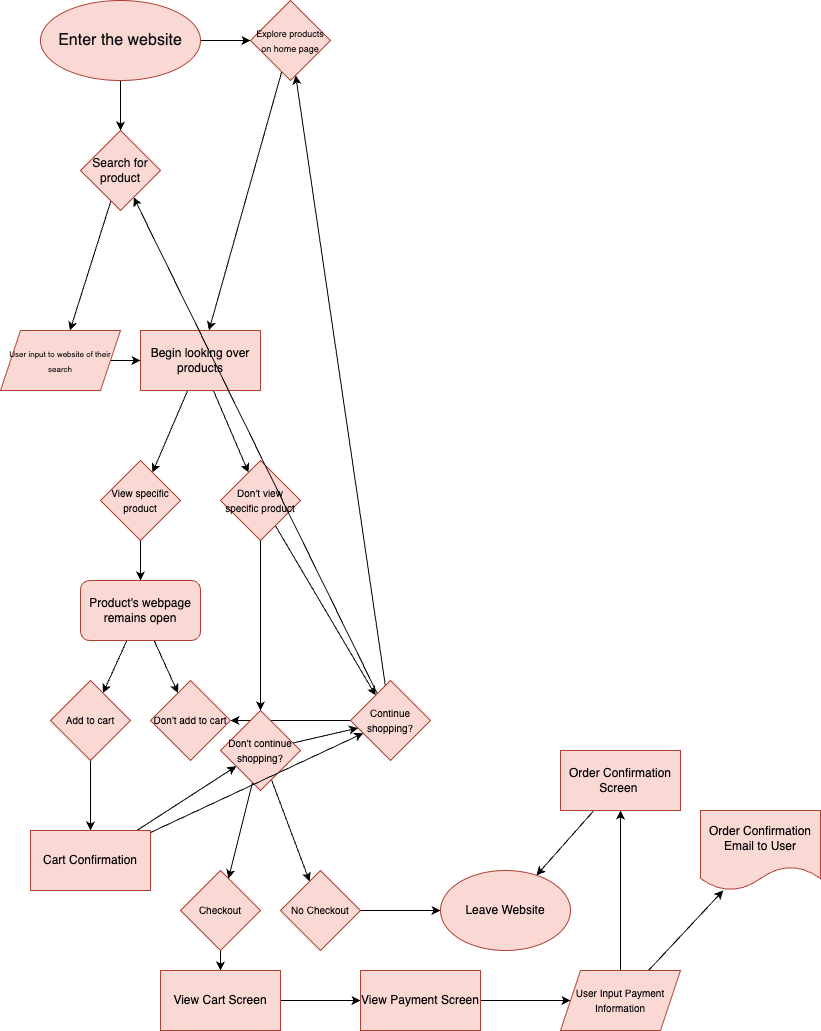

The diagram above was exported from draw.io. Its source (the exported page's mxGraphModel, read from the mxfile embedded in the PNG):
<mxGraphModel dx="785" dy="585" grid="1" gridSize="10" guides="1" tooltips="1" connect="1" arrows="1" fold="1" page="1" pageScale="1" pageWidth="850" pageHeight="1100" math="0" shadow="0">
  <root>
    <mxCell id="0" />
    <mxCell id="1" parent="0" />
    <mxCell id="10" value="" style="edgeStyle=none;html=1;fontSize=11;fontColor=#000000;" edge="1" parent="1" source="2" target="9">
      <mxGeometry relative="1" as="geometry" />
    </mxCell>
    <mxCell id="12" value="" style="edgeStyle=none;html=1;fontSize=10;fontColor=#000000;" edge="1" parent="1" source="2" target="11">
      <mxGeometry relative="1" as="geometry" />
    </mxCell>
    <mxCell id="2" value="&lt;font style=&quot;font-size: 16px;&quot; color=&quot;#0f0f0f&quot;&gt;Enter the website&lt;/font&gt;" style="ellipse;whiteSpace=wrap;html=1;fillColor=#fad9d5;strokeColor=#ae4132;" vertex="1" parent="1">
      <mxGeometry x="40" y="40" width="160" height="80" as="geometry" />
    </mxCell>
    <mxCell id="14" value="" style="edgeStyle=none;html=1;fontSize=9;fontColor=#080808;" edge="1" parent="1" source="9" target="13">
      <mxGeometry relative="1" as="geometry" />
    </mxCell>
    <mxCell id="9" value="&lt;font color=&quot;#080808&quot;&gt;Search for product&lt;/font&gt;" style="rhombus;whiteSpace=wrap;html=1;fillColor=#fad9d5;strokeColor=#ae4132;" vertex="1" parent="1">
      <mxGeometry x="80" y="170" width="80" height="80" as="geometry" />
    </mxCell>
    <mxCell id="16" value="" style="edgeStyle=none;html=1;fontSize=8;fontColor=#080808;" edge="1" parent="1" source="11" target="15">
      <mxGeometry relative="1" as="geometry" />
    </mxCell>
    <mxCell id="11" value="&lt;font style=&quot;font-size: 9px;&quot; color=&quot;#080808&quot;&gt;Explore products on home page&lt;/font&gt;" style="rhombus;whiteSpace=wrap;html=1;fillColor=#fad9d5;strokeColor=#ae4132;" vertex="1" parent="1">
      <mxGeometry x="250" y="40" width="80" height="80" as="geometry" />
    </mxCell>
    <mxCell id="17" value="" style="edgeStyle=none;html=1;fontSize=8;fontColor=#000000;" edge="1" parent="1" source="13" target="15">
      <mxGeometry relative="1" as="geometry" />
    </mxCell>
    <mxCell id="13" value="&lt;font style=&quot;font-size: 8px;&quot; color=&quot;#080808&quot;&gt;User input to website of their search&lt;/font&gt;" style="shape=parallelogram;perimeter=parallelogramPerimeter;whiteSpace=wrap;html=1;fixedSize=1;fillColor=#fad9d5;strokeColor=#ae4132;" vertex="1" parent="1">
      <mxGeometry y="370" width="120" height="60" as="geometry" />
    </mxCell>
    <mxCell id="19" value="" style="edgeStyle=none;html=1;fontSize=8;fontColor=#000000;" edge="1" parent="1" source="15" target="18">
      <mxGeometry relative="1" as="geometry" />
    </mxCell>
    <mxCell id="20" value="" style="edgeStyle=none;html=1;fontSize=10;fontColor=#000000;" edge="1" parent="1" source="15" target="18">
      <mxGeometry relative="1" as="geometry" />
    </mxCell>
    <mxCell id="22" value="" style="edgeStyle=none;html=1;fontSize=10;fontColor=#000000;" edge="1" parent="1" source="15" target="21">
      <mxGeometry relative="1" as="geometry" />
    </mxCell>
    <mxCell id="15" value="&lt;font color=&quot;#000000&quot;&gt;Begin looking over products&lt;br&gt;&lt;/font&gt;" style="whiteSpace=wrap;html=1;fillColor=#fad9d5;strokeColor=#ae4132;" vertex="1" parent="1">
      <mxGeometry x="140" y="370" width="120" height="60" as="geometry" />
    </mxCell>
    <mxCell id="28" value="" style="edgeStyle=none;html=1;fontSize=10;fontColor=#000000;" edge="1" parent="1" source="38" target="27">
      <mxGeometry relative="1" as="geometry" />
    </mxCell>
    <mxCell id="31" value="" style="edgeStyle=none;html=1;fontSize=10;fontColor=#000000;" edge="1" parent="1" source="38" target="30">
      <mxGeometry relative="1" as="geometry" />
    </mxCell>
    <mxCell id="39" value="" style="edgeStyle=none;html=1;fontSize=10;fontColor=#000000;" edge="1" parent="1" source="18" target="38">
      <mxGeometry relative="1" as="geometry" />
    </mxCell>
    <mxCell id="18" value="&lt;font style=&quot;font-size: 10px;&quot; color=&quot;#000000&quot;&gt;View specific product&lt;/font&gt;" style="rhombus;whiteSpace=wrap;html=1;fillColor=#fad9d5;strokeColor=#ae4132;" vertex="1" parent="1">
      <mxGeometry x="100" y="500" width="80" height="80" as="geometry" />
    </mxCell>
    <mxCell id="24" value="" style="edgeStyle=none;html=1;fontSize=10;fontColor=#000000;" edge="1" parent="1" source="21" target="23">
      <mxGeometry relative="1" as="geometry" />
    </mxCell>
    <mxCell id="26" value="" style="edgeStyle=none;html=1;fontSize=10;fontColor=#000000;" edge="1" parent="1" source="21" target="25">
      <mxGeometry relative="1" as="geometry" />
    </mxCell>
    <mxCell id="21" value="&lt;font style=&quot;font-size: 10px;&quot; color=&quot;#000000&quot;&gt;Don't view specific product&lt;/font&gt;" style="rhombus;whiteSpace=wrap;html=1;fillColor=#fad9d5;strokeColor=#ae4132;" vertex="1" parent="1">
      <mxGeometry x="220" y="500" width="80" height="80" as="geometry" />
    </mxCell>
    <mxCell id="40" style="edgeStyle=none;html=1;fontSize=10;fontColor=#000000;" edge="1" parent="1" source="23" target="9">
      <mxGeometry relative="1" as="geometry" />
    </mxCell>
    <mxCell id="41" style="edgeStyle=none;html=1;fontSize=10;fontColor=#000000;" edge="1" parent="1" source="23" target="11">
      <mxGeometry relative="1" as="geometry" />
    </mxCell>
    <mxCell id="45" value="" style="edgeStyle=none;html=1;fontSize=10;fontColor=#000000;" edge="1" parent="1" source="23" target="30">
      <mxGeometry relative="1" as="geometry" />
    </mxCell>
    <mxCell id="23" value="&lt;font style=&quot;font-size: 10px;&quot; color=&quot;#000000&quot;&gt;Continue shopping?&lt;/font&gt;" style="rhombus;whiteSpace=wrap;html=1;fillColor=#fad9d5;strokeColor=#ae4132;" vertex="1" parent="1">
      <mxGeometry x="350" y="720" width="80" height="80" as="geometry" />
    </mxCell>
    <mxCell id="43" value="" style="edgeStyle=none;html=1;fontSize=10;fontColor=#000000;" edge="1" parent="1" source="25" target="42">
      <mxGeometry relative="1" as="geometry" />
    </mxCell>
    <mxCell id="44" value="" style="edgeStyle=none;html=1;fontSize=10;fontColor=#000000;" edge="1" parent="1" source="25" target="42">
      <mxGeometry relative="1" as="geometry" />
    </mxCell>
    <mxCell id="47" value="" style="edgeStyle=none;html=1;fontSize=10;fontColor=#000000;" edge="1" parent="1" source="25" target="23">
      <mxGeometry relative="1" as="geometry" />
    </mxCell>
    <mxCell id="48" value="" style="edgeStyle=none;html=1;fontSize=10;fontColor=#000000;" edge="1" parent="1" source="25" target="42">
      <mxGeometry relative="1" as="geometry" />
    </mxCell>
    <mxCell id="50" value="" style="edgeStyle=none;html=1;fontSize=10;fontColor=#000000;" edge="1" parent="1" source="25" target="49">
      <mxGeometry relative="1" as="geometry" />
    </mxCell>
    <mxCell id="25" value="&lt;font style=&quot;font-size: 10px;&quot; color=&quot;#000000&quot;&gt;Don't continue shopping?&lt;/font&gt;" style="rhombus;whiteSpace=wrap;html=1;fillColor=#fad9d5;strokeColor=#ae4132;" vertex="1" parent="1">
      <mxGeometry x="220" y="750" width="80" height="80" as="geometry" />
    </mxCell>
    <mxCell id="34" value="" style="edgeStyle=none;html=1;fontSize=10;fontColor=#000000;" edge="1" parent="1" source="27" target="33">
      <mxGeometry relative="1" as="geometry" />
    </mxCell>
    <mxCell id="27" value="&lt;font style=&quot;font-size: 10px;&quot; color=&quot;#000000&quot;&gt;Add to cart&lt;/font&gt;" style="rhombus;whiteSpace=wrap;html=1;fillColor=#fad9d5;strokeColor=#ae4132;" vertex="1" parent="1">
      <mxGeometry x="50" y="720" width="80" height="80" as="geometry" />
    </mxCell>
    <mxCell id="30" value="&lt;font style=&quot;font-size: 10px;&quot; color=&quot;#000000&quot;&gt;Don't add to cart&lt;/font&gt;" style="rhombus;whiteSpace=wrap;html=1;fillColor=#fad9d5;strokeColor=#ae4132;" vertex="1" parent="1">
      <mxGeometry x="150" y="720" width="80" height="80" as="geometry" />
    </mxCell>
    <mxCell id="35" style="edgeStyle=none;html=1;fontSize=10;fontColor=#000000;" edge="1" parent="1" source="33" target="23">
      <mxGeometry relative="1" as="geometry" />
    </mxCell>
    <mxCell id="36" style="edgeStyle=none;html=1;fontSize=10;fontColor=#000000;" edge="1" parent="1" source="33" target="25">
      <mxGeometry relative="1" as="geometry" />
    </mxCell>
    <mxCell id="33" value="&lt;font color=&quot;#000000&quot;&gt;Cart Confirmation&lt;br&gt;&lt;/font&gt;" style="whiteSpace=wrap;html=1;fillColor=#fad9d5;strokeColor=#ae4132;" vertex="1" parent="1">
      <mxGeometry x="30" y="870" width="120" height="60" as="geometry" />
    </mxCell>
    <mxCell id="38" value="&lt;font color=&quot;#000000&quot;&gt;Product's webpage remains open&lt;/font&gt;" style="rounded=1;whiteSpace=wrap;html=1;fillColor=#fad9d5;strokeColor=#ae4132;" vertex="1" parent="1">
      <mxGeometry x="80" y="620" width="120" height="60" as="geometry" />
    </mxCell>
    <mxCell id="54" value="" style="edgeStyle=none;html=1;fontSize=10;fontColor=#000000;" edge="1" parent="1" source="42" target="53">
      <mxGeometry relative="1" as="geometry" />
    </mxCell>
    <mxCell id="42" value="&lt;font style=&quot;font-size: 10px;&quot; color=&quot;#000000&quot;&gt;Checkout&lt;/font&gt;" style="rhombus;whiteSpace=wrap;html=1;fillColor=#fad9d5;strokeColor=#ae4132;" vertex="1" parent="1">
      <mxGeometry x="180" y="910" width="80" height="80" as="geometry" />
    </mxCell>
    <mxCell id="52" value="" style="edgeStyle=none;html=1;fontSize=10;fontColor=#000000;" edge="1" parent="1" source="49" target="51">
      <mxGeometry relative="1" as="geometry" />
    </mxCell>
    <mxCell id="49" value="&lt;font style=&quot;font-size: 10px;&quot; color=&quot;#000000&quot;&gt;No Checkout&lt;br&gt;&lt;/font&gt;" style="rhombus;whiteSpace=wrap;html=1;fillColor=#fad9d5;strokeColor=#ae4132;" vertex="1" parent="1">
      <mxGeometry x="280" y="910" width="80" height="80" as="geometry" />
    </mxCell>
    <mxCell id="51" value="&lt;font color=&quot;#000000&quot;&gt;Leave Website&lt;/font&gt;" style="ellipse;whiteSpace=wrap;html=1;fillColor=#fad9d5;strokeColor=#ae4132;" vertex="1" parent="1">
      <mxGeometry x="440" y="910" width="130" height="80" as="geometry" />
    </mxCell>
    <mxCell id="56" value="" style="edgeStyle=none;html=1;fontSize=10;fontColor=#000000;" edge="1" parent="1" source="53" target="55">
      <mxGeometry relative="1" as="geometry" />
    </mxCell>
    <mxCell id="53" value="&lt;font color=&quot;#000000&quot;&gt;View Cart Screen&lt;/font&gt;" style="whiteSpace=wrap;html=1;fillColor=#fad9d5;strokeColor=#ae4132;" vertex="1" parent="1">
      <mxGeometry x="160" y="1010" width="120" height="60" as="geometry" />
    </mxCell>
    <mxCell id="58" value="" style="edgeStyle=none;html=1;fontSize=10;fontColor=#000000;" edge="1" parent="1" source="55" target="57">
      <mxGeometry relative="1" as="geometry" />
    </mxCell>
    <mxCell id="55" value="&lt;font color=&quot;#000000&quot;&gt;View Payment Screen&lt;/font&gt;" style="whiteSpace=wrap;html=1;fillColor=#fad9d5;strokeColor=#ae4132;" vertex="1" parent="1">
      <mxGeometry x="360" y="1010" width="120" height="60" as="geometry" />
    </mxCell>
    <mxCell id="60" value="" style="edgeStyle=none;html=1;fontSize=10;fontColor=#000000;" edge="1" parent="1" source="57" target="59">
      <mxGeometry relative="1" as="geometry" />
    </mxCell>
    <mxCell id="62" value="" style="edgeStyle=none;html=1;fontSize=10;fontColor=#000000;" edge="1" parent="1" source="57" target="61">
      <mxGeometry relative="1" as="geometry" />
    </mxCell>
    <mxCell id="57" value="&lt;font style=&quot;font-size: 10px;&quot; color=&quot;#000000&quot;&gt;User Input Payment Information&lt;/font&gt;" style="shape=parallelogram;perimeter=parallelogramPerimeter;whiteSpace=wrap;html=1;fixedSize=1;fillColor=#fad9d5;strokeColor=#ae4132;" vertex="1" parent="1">
      <mxGeometry x="560" y="1010" width="120" height="60" as="geometry" />
    </mxCell>
    <mxCell id="63" style="edgeStyle=none;html=1;fontSize=10;fontColor=#000000;" edge="1" parent="1" source="59" target="51">
      <mxGeometry relative="1" as="geometry" />
    </mxCell>
    <mxCell id="59" value="&lt;font color=&quot;#000000&quot;&gt;Order Confirmation Screen&amp;nbsp;&lt;/font&gt;" style="whiteSpace=wrap;html=1;fillColor=#fad9d5;strokeColor=#ae4132;" vertex="1" parent="1">
      <mxGeometry x="560" y="790" width="120" height="60" as="geometry" />
    </mxCell>
    <mxCell id="61" value="&lt;font color=&quot;#000000&quot;&gt;Order Confirmation Email to User&lt;/font&gt;" style="shape=document;whiteSpace=wrap;html=1;boundedLbl=1;fillColor=#fad9d5;strokeColor=#ae4132;" vertex="1" parent="1">
      <mxGeometry x="700" y="850" width="120" height="80" as="geometry" />
    </mxCell>
  </root>
</mxGraphModel>